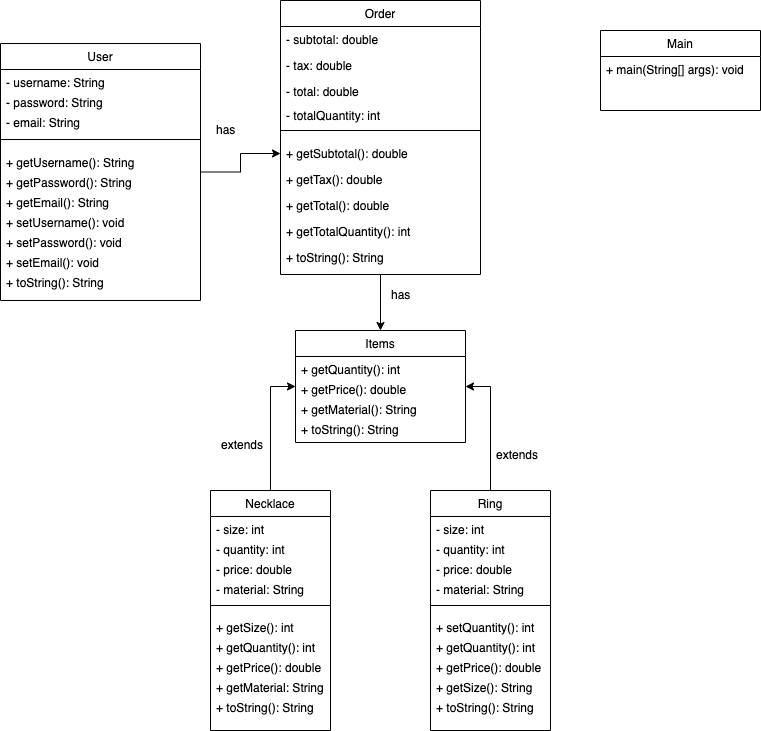

The diagram above was exported from draw.io. Its source (the exported page's mxGraphModel, read from the mxfile embedded in the PNG):
<mxGraphModel dx="926" dy="472" grid="1" gridSize="10" guides="1" tooltips="1" connect="1" arrows="1" fold="1" page="1" pageScale="1" pageWidth="827" pageHeight="1169" math="0" shadow="0">
  <root>
    <mxCell id="WIyWlLk6GJQsqaUBKTNV-0" />
    <mxCell id="WIyWlLk6GJQsqaUBKTNV-1" parent="WIyWlLk6GJQsqaUBKTNV-0" />
    <mxCell id="pc7lOlr8Mlv7DNUtaMHj-1" value="" style="edgeStyle=orthogonalEdgeStyle;rounded=0;orthogonalLoop=1;jettySize=auto;html=1;entryX=0;entryY=0.5;entryDx=0;entryDy=0;" edge="1" parent="WIyWlLk6GJQsqaUBKTNV-1" source="zkfFHV4jXpPFQw0GAbJ--0" target="ONJQ_yUvvpnDhxjSIk5D-22">
      <mxGeometry relative="1" as="geometry" />
    </mxCell>
    <mxCell id="zkfFHV4jXpPFQw0GAbJ--0" value="User" style="swimlane;fontStyle=0;align=center;verticalAlign=top;childLayout=stackLayout;horizontal=1;startSize=26;horizontalStack=0;resizeParent=1;resizeLast=0;collapsible=1;marginBottom=0;rounded=0;shadow=0;strokeWidth=1;" parent="WIyWlLk6GJQsqaUBKTNV-1" vertex="1">
      <mxGeometry x="40" y="53" width="200" height="257" as="geometry">
        <mxRectangle x="230" y="140" width="160" height="26" as="alternateBounds" />
      </mxGeometry>
    </mxCell>
    <mxCell id="ONJQ_yUvvpnDhxjSIk5D-46" value="- username: String" style="text;align=left;verticalAlign=top;spacingLeft=4;spacingRight=4;overflow=hidden;rotatable=0;points=[[0,0.5],[1,0.5]];portConstraint=eastwest;rounded=0;shadow=0;html=0;" parent="zkfFHV4jXpPFQw0GAbJ--0" vertex="1">
      <mxGeometry y="26" width="200" height="20" as="geometry" />
    </mxCell>
    <mxCell id="zkfFHV4jXpPFQw0GAbJ--2" value="- password: String" style="text;align=left;verticalAlign=top;spacingLeft=4;spacingRight=4;overflow=hidden;rotatable=0;points=[[0,0.5],[1,0.5]];portConstraint=eastwest;rounded=0;shadow=0;html=0;" parent="zkfFHV4jXpPFQw0GAbJ--0" vertex="1">
      <mxGeometry y="46" width="200" height="20" as="geometry" />
    </mxCell>
    <mxCell id="pc7lOlr8Mlv7DNUtaMHj-34" value="- email: String" style="text;align=left;verticalAlign=top;spacingLeft=4;spacingRight=4;overflow=hidden;rotatable=0;points=[[0,0.5],[1,0.5]];portConstraint=eastwest;rounded=0;shadow=0;html=0;" vertex="1" parent="zkfFHV4jXpPFQw0GAbJ--0">
      <mxGeometry y="66" width="200" height="20" as="geometry" />
    </mxCell>
    <mxCell id="zkfFHV4jXpPFQw0GAbJ--4" value="" style="line;html=1;strokeWidth=1;align=left;verticalAlign=middle;spacingTop=-1;spacingLeft=3;spacingRight=3;rotatable=0;labelPosition=right;points=[];portConstraint=eastwest;" parent="zkfFHV4jXpPFQw0GAbJ--0" vertex="1">
      <mxGeometry y="86" width="200" height="20" as="geometry" />
    </mxCell>
    <mxCell id="ONJQ_yUvvpnDhxjSIk5D-47" value="+ getUsername(): String&#10;" style="text;align=left;verticalAlign=top;spacingLeft=4;spacingRight=4;overflow=hidden;rotatable=0;points=[[0,0.5],[1,0.5]];portConstraint=eastwest;rounded=0;shadow=0;html=0;" parent="zkfFHV4jXpPFQw0GAbJ--0" vertex="1">
      <mxGeometry y="106" width="200" height="20" as="geometry" />
    </mxCell>
    <mxCell id="ONJQ_yUvvpnDhxjSIk5D-7" value="+ getPassword(): String&#10;" style="text;align=left;verticalAlign=top;spacingLeft=4;spacingRight=4;overflow=hidden;rotatable=0;points=[[0,0.5],[1,0.5]];portConstraint=eastwest;rounded=0;shadow=0;html=0;" parent="zkfFHV4jXpPFQw0GAbJ--0" vertex="1">
      <mxGeometry y="126" width="200" height="20" as="geometry" />
    </mxCell>
    <mxCell id="pc7lOlr8Mlv7DNUtaMHj-38" value="+ getEmail(): String&#10;" style="text;align=left;verticalAlign=top;spacingLeft=4;spacingRight=4;overflow=hidden;rotatable=0;points=[[0,0.5],[1,0.5]];portConstraint=eastwest;rounded=0;shadow=0;html=0;" vertex="1" parent="zkfFHV4jXpPFQw0GAbJ--0">
      <mxGeometry y="146" width="200" height="20" as="geometry" />
    </mxCell>
    <mxCell id="pc7lOlr8Mlv7DNUtaMHj-36" value="+ setUsername(): void&#10;" style="text;align=left;verticalAlign=top;spacingLeft=4;spacingRight=4;overflow=hidden;rotatable=0;points=[[0,0.5],[1,0.5]];portConstraint=eastwest;rounded=0;shadow=0;html=0;" vertex="1" parent="zkfFHV4jXpPFQw0GAbJ--0">
      <mxGeometry y="166" width="200" height="20" as="geometry" />
    </mxCell>
    <mxCell id="pc7lOlr8Mlv7DNUtaMHj-37" value="+ setPassword(): void&#10;" style="text;align=left;verticalAlign=top;spacingLeft=4;spacingRight=4;overflow=hidden;rotatable=0;points=[[0,0.5],[1,0.5]];portConstraint=eastwest;rounded=0;shadow=0;html=0;" vertex="1" parent="zkfFHV4jXpPFQw0GAbJ--0">
      <mxGeometry y="186" width="200" height="20" as="geometry" />
    </mxCell>
    <mxCell id="pc7lOlr8Mlv7DNUtaMHj-35" value="+ setEmail(): void&#10;" style="text;align=left;verticalAlign=top;spacingLeft=4;spacingRight=4;overflow=hidden;rotatable=0;points=[[0,0.5],[1,0.5]];portConstraint=eastwest;rounded=0;shadow=0;html=0;" vertex="1" parent="zkfFHV4jXpPFQw0GAbJ--0">
      <mxGeometry y="206" width="200" height="20" as="geometry" />
    </mxCell>
    <mxCell id="pc7lOlr8Mlv7DNUtaMHj-47" value="+ toString(): String&#10;" style="text;align=left;verticalAlign=top;spacingLeft=4;spacingRight=4;overflow=hidden;rotatable=0;points=[[0,0.5],[1,0.5]];portConstraint=eastwest;rounded=0;shadow=0;html=0;" vertex="1" parent="zkfFHV4jXpPFQw0GAbJ--0">
      <mxGeometry y="226" width="200" height="20" as="geometry" />
    </mxCell>
    <mxCell id="pc7lOlr8Mlv7DNUtaMHj-4" style="edgeStyle=orthogonalEdgeStyle;rounded=0;orthogonalLoop=1;jettySize=auto;html=1;entryX=0.5;entryY=0;entryDx=0;entryDy=0;" edge="1" parent="WIyWlLk6GJQsqaUBKTNV-1" source="zkfFHV4jXpPFQw0GAbJ--17" target="oKZ1iwMicWEdyFxcfPkh-14">
      <mxGeometry relative="1" as="geometry" />
    </mxCell>
    <mxCell id="zkfFHV4jXpPFQw0GAbJ--17" value="Order" style="swimlane;fontStyle=0;align=center;verticalAlign=top;childLayout=stackLayout;horizontal=1;startSize=26;horizontalStack=0;resizeParent=1;resizeLast=0;collapsible=1;marginBottom=0;rounded=0;shadow=0;strokeWidth=1;" parent="WIyWlLk6GJQsqaUBKTNV-1" vertex="1">
      <mxGeometry x="320" y="10" width="200" height="274" as="geometry">
        <mxRectangle x="550" y="140" width="160" height="26" as="alternateBounds" />
      </mxGeometry>
    </mxCell>
    <mxCell id="oKZ1iwMicWEdyFxcfPkh-4" value="- subtotal: double" style="text;align=left;verticalAlign=top;spacingLeft=4;spacingRight=4;overflow=hidden;rotatable=0;points=[[0,0.5],[1,0.5]];portConstraint=eastwest;" parent="zkfFHV4jXpPFQw0GAbJ--17" vertex="1">
      <mxGeometry y="26" width="200" height="26" as="geometry" />
    </mxCell>
    <mxCell id="CvpJD8QAowXsn2TrorNo-0" value="- tax: double" style="text;align=left;verticalAlign=top;spacingLeft=4;spacingRight=4;overflow=hidden;rotatable=0;points=[[0,0.5],[1,0.5]];portConstraint=eastwest;" parent="zkfFHV4jXpPFQw0GAbJ--17" vertex="1">
      <mxGeometry y="52" width="200" height="26" as="geometry" />
    </mxCell>
    <mxCell id="ONJQ_yUvvpnDhxjSIk5D-51" value="- total: double" style="text;align=left;verticalAlign=top;spacingLeft=4;spacingRight=4;overflow=hidden;rotatable=0;points=[[0,0.5],[1,0.5]];portConstraint=eastwest;rounded=0;shadow=0;html=0;" parent="zkfFHV4jXpPFQw0GAbJ--17" vertex="1">
      <mxGeometry y="78" width="200" height="24" as="geometry" />
    </mxCell>
    <mxCell id="ONJQ_yUvvpnDhxjSIk5D-41" value="- totalQuantity: int" style="text;align=left;verticalAlign=top;spacingLeft=4;spacingRight=4;overflow=hidden;rotatable=0;points=[[0,0.5],[1,0.5]];portConstraint=eastwest;rounded=0;shadow=0;html=0;" parent="zkfFHV4jXpPFQw0GAbJ--17" vertex="1">
      <mxGeometry y="102" width="200" height="18" as="geometry" />
    </mxCell>
    <mxCell id="zkfFHV4jXpPFQw0GAbJ--23" value="" style="line;html=1;strokeWidth=1;align=left;verticalAlign=middle;spacingTop=-1;spacingLeft=3;spacingRight=3;rotatable=0;labelPosition=right;points=[];portConstraint=eastwest;" parent="zkfFHV4jXpPFQw0GAbJ--17" vertex="1">
      <mxGeometry y="120" width="200" height="20" as="geometry" />
    </mxCell>
    <mxCell id="ONJQ_yUvvpnDhxjSIk5D-22" value="+ getSubtotal(): double" style="text;align=left;verticalAlign=top;spacingLeft=4;spacingRight=4;overflow=hidden;rotatable=0;points=[[0,0.5],[1,0.5]];portConstraint=eastwest;rounded=0;shadow=0;html=0;" parent="zkfFHV4jXpPFQw0GAbJ--17" vertex="1">
      <mxGeometry y="140" width="200" height="26" as="geometry" />
    </mxCell>
    <mxCell id="ONJQ_yUvvpnDhxjSIk5D-23" value="+ getTax(): double" style="text;align=left;verticalAlign=top;spacingLeft=4;spacingRight=4;overflow=hidden;rotatable=0;points=[[0,0.5],[1,0.5]];portConstraint=eastwest;rounded=0;shadow=0;html=0;" parent="zkfFHV4jXpPFQw0GAbJ--17" vertex="1">
      <mxGeometry y="166" width="200" height="26" as="geometry" />
    </mxCell>
    <mxCell id="ONJQ_yUvvpnDhxjSIk5D-24" value="+ getTotal(): double" style="text;align=left;verticalAlign=top;spacingLeft=4;spacingRight=4;overflow=hidden;rotatable=0;points=[[0,0.5],[1,0.5]];portConstraint=eastwest;rounded=0;shadow=0;html=0;" parent="zkfFHV4jXpPFQw0GAbJ--17" vertex="1">
      <mxGeometry y="192" width="200" height="26" as="geometry" />
    </mxCell>
    <mxCell id="pc7lOlr8Mlv7DNUtaMHj-39" value="+ getTotalQuantity(): int" style="text;align=left;verticalAlign=top;spacingLeft=4;spacingRight=4;overflow=hidden;rotatable=0;points=[[0,0.5],[1,0.5]];portConstraint=eastwest;rounded=0;shadow=0;html=0;" vertex="1" parent="zkfFHV4jXpPFQw0GAbJ--17">
      <mxGeometry y="218" width="200" height="26" as="geometry" />
    </mxCell>
    <mxCell id="pc7lOlr8Mlv7DNUtaMHj-48" value="+ toString(): String&#10;" style="text;align=left;verticalAlign=top;spacingLeft=4;spacingRight=4;overflow=hidden;rotatable=0;points=[[0,0.5],[1,0.5]];portConstraint=eastwest;rounded=0;shadow=0;html=0;" vertex="1" parent="zkfFHV4jXpPFQw0GAbJ--17">
      <mxGeometry y="244" width="200" height="26" as="geometry" />
    </mxCell>
    <mxCell id="oKZ1iwMicWEdyFxcfPkh-14" value="Items" style="swimlane;fontStyle=0;align=center;verticalAlign=top;childLayout=stackLayout;horizontal=1;startSize=26;horizontalStack=0;resizeParent=1;resizeLast=0;collapsible=1;marginBottom=0;rounded=0;shadow=0;strokeWidth=1;" parent="WIyWlLk6GJQsqaUBKTNV-1" vertex="1">
      <mxGeometry x="335" y="340" width="170" height="112" as="geometry">
        <mxRectangle x="340" y="380" width="170" height="26" as="alternateBounds" />
      </mxGeometry>
    </mxCell>
    <mxCell id="ONJQ_yUvvpnDhxjSIk5D-52" value="+ getQuantity(): int" style="text;align=left;verticalAlign=top;spacingLeft=4;spacingRight=4;overflow=hidden;rotatable=0;points=[[0,0.5],[1,0.5]];portConstraint=eastwest;rounded=0;shadow=0;html=0;" parent="oKZ1iwMicWEdyFxcfPkh-14" vertex="1">
      <mxGeometry y="26" width="170" height="20" as="geometry" />
    </mxCell>
    <mxCell id="ONJQ_yUvvpnDhxjSIk5D-28" value="+ getPrice(): double" style="text;align=left;verticalAlign=top;spacingLeft=4;spacingRight=4;overflow=hidden;rotatable=0;points=[[0,0.5],[1,0.5]];portConstraint=eastwest;rounded=0;shadow=0;html=0;" parent="oKZ1iwMicWEdyFxcfPkh-14" vertex="1">
      <mxGeometry y="46" width="170" height="20" as="geometry" />
    </mxCell>
    <mxCell id="pc7lOlr8Mlv7DNUtaMHj-40" value="+ getMaterial(): String" style="text;align=left;verticalAlign=top;spacingLeft=4;spacingRight=4;overflow=hidden;rotatable=0;points=[[0,0.5],[1,0.5]];portConstraint=eastwest;rounded=0;shadow=0;html=0;" vertex="1" parent="oKZ1iwMicWEdyFxcfPkh-14">
      <mxGeometry y="66" width="170" height="20" as="geometry" />
    </mxCell>
    <mxCell id="pc7lOlr8Mlv7DNUtaMHj-51" value="+ toString(): String&#10;" style="text;align=left;verticalAlign=top;spacingLeft=4;spacingRight=4;overflow=hidden;rotatable=0;points=[[0,0.5],[1,0.5]];portConstraint=eastwest;rounded=0;shadow=0;html=0;" vertex="1" parent="oKZ1iwMicWEdyFxcfPkh-14">
      <mxGeometry y="86" width="170" height="26" as="geometry" />
    </mxCell>
    <mxCell id="ONJQ_yUvvpnDhxjSIk5D-61" value="Main" style="swimlane;fontStyle=0;align=center;verticalAlign=top;childLayout=stackLayout;horizontal=1;startSize=26;horizontalStack=0;resizeParent=1;resizeLast=0;collapsible=1;marginBottom=0;rounded=0;shadow=0;strokeWidth=1;" parent="WIyWlLk6GJQsqaUBKTNV-1" vertex="1">
      <mxGeometry x="640" y="40" width="160" height="80" as="geometry">
        <mxRectangle x="230" y="140" width="160" height="26" as="alternateBounds" />
      </mxGeometry>
    </mxCell>
    <mxCell id="pc7lOlr8Mlv7DNUtaMHj-54" value="+ main(String[] args): void" style="text;align=left;verticalAlign=top;spacingLeft=4;spacingRight=4;overflow=hidden;rotatable=0;points=[[0,0.5],[1,0.5]];portConstraint=eastwest;" vertex="1" parent="ONJQ_yUvvpnDhxjSIk5D-61">
      <mxGeometry y="26" width="160" height="26" as="geometry" />
    </mxCell>
    <mxCell id="pc7lOlr8Mlv7DNUtaMHj-30" value="" style="edgeStyle=orthogonalEdgeStyle;rounded=0;orthogonalLoop=1;jettySize=auto;html=1;" edge="1" parent="WIyWlLk6GJQsqaUBKTNV-1" source="pc7lOlr8Mlv7DNUtaMHj-6" target="ONJQ_yUvvpnDhxjSIk5D-28">
      <mxGeometry relative="1" as="geometry" />
    </mxCell>
    <mxCell id="pc7lOlr8Mlv7DNUtaMHj-6" value="Necklace" style="swimlane;fontStyle=0;align=center;verticalAlign=top;childLayout=stackLayout;horizontal=1;startSize=26;horizontalStack=0;resizeParent=1;resizeLast=0;collapsible=1;marginBottom=0;rounded=0;shadow=0;strokeWidth=1;" vertex="1" parent="WIyWlLk6GJQsqaUBKTNV-1">
      <mxGeometry x="250" y="500" width="120" height="240" as="geometry">
        <mxRectangle x="340" y="380" width="170" height="26" as="alternateBounds" />
      </mxGeometry>
    </mxCell>
    <mxCell id="pc7lOlr8Mlv7DNUtaMHj-7" value="- size: int" style="text;align=left;verticalAlign=top;spacingLeft=4;spacingRight=4;overflow=hidden;rotatable=0;points=[[0,0.5],[1,0.5]];portConstraint=eastwest;" vertex="1" parent="pc7lOlr8Mlv7DNUtaMHj-6">
      <mxGeometry y="26" width="120" height="20" as="geometry" />
    </mxCell>
    <mxCell id="pc7lOlr8Mlv7DNUtaMHj-42" value="- quantity: int" style="text;align=left;verticalAlign=top;spacingLeft=4;spacingRight=4;overflow=hidden;rotatable=0;points=[[0,0.5],[1,0.5]];portConstraint=eastwest;" vertex="1" parent="pc7lOlr8Mlv7DNUtaMHj-6">
      <mxGeometry y="46" width="120" height="20" as="geometry" />
    </mxCell>
    <mxCell id="pc7lOlr8Mlv7DNUtaMHj-44" value="- price: double" style="text;align=left;verticalAlign=top;spacingLeft=4;spacingRight=4;overflow=hidden;rotatable=0;points=[[0,0.5],[1,0.5]];portConstraint=eastwest;" vertex="1" parent="pc7lOlr8Mlv7DNUtaMHj-6">
      <mxGeometry y="66" width="120" height="20" as="geometry" />
    </mxCell>
    <mxCell id="pc7lOlr8Mlv7DNUtaMHj-8" value="- material: String" style="text;align=left;verticalAlign=top;spacingLeft=4;spacingRight=4;overflow=hidden;rotatable=0;points=[[0,0.5],[1,0.5]];portConstraint=eastwest;" vertex="1" parent="pc7lOlr8Mlv7DNUtaMHj-6">
      <mxGeometry y="86" width="120" height="20" as="geometry" />
    </mxCell>
    <mxCell id="pc7lOlr8Mlv7DNUtaMHj-9" value="" style="line;html=1;strokeWidth=1;align=left;verticalAlign=middle;spacingTop=-1;spacingLeft=3;spacingRight=3;rotatable=0;labelPosition=right;points=[];portConstraint=eastwest;" vertex="1" parent="pc7lOlr8Mlv7DNUtaMHj-6">
      <mxGeometry y="106" width="120" height="18" as="geometry" />
    </mxCell>
    <mxCell id="pc7lOlr8Mlv7DNUtaMHj-25" value="+ getSize(): int" style="text;align=left;verticalAlign=top;spacingLeft=4;spacingRight=4;overflow=hidden;rotatable=0;points=[[0,0.5],[1,0.5]];portConstraint=eastwest;rounded=0;shadow=0;html=0;" vertex="1" parent="pc7lOlr8Mlv7DNUtaMHj-6">
      <mxGeometry y="124" width="120" height="20" as="geometry" />
    </mxCell>
    <mxCell id="pc7lOlr8Mlv7DNUtaMHj-11" value="+ getQuantity(): int" style="text;align=left;verticalAlign=top;spacingLeft=4;spacingRight=4;overflow=hidden;rotatable=0;points=[[0,0.5],[1,0.5]];portConstraint=eastwest;rounded=0;shadow=0;html=0;" vertex="1" parent="pc7lOlr8Mlv7DNUtaMHj-6">
      <mxGeometry y="144" width="120" height="20" as="geometry" />
    </mxCell>
    <mxCell id="pc7lOlr8Mlv7DNUtaMHj-12" value="+ getPrice(): double" style="text;align=left;verticalAlign=top;spacingLeft=4;spacingRight=4;overflow=hidden;rotatable=0;points=[[0,0.5],[1,0.5]];portConstraint=eastwest;rounded=0;shadow=0;html=0;" vertex="1" parent="pc7lOlr8Mlv7DNUtaMHj-6">
      <mxGeometry y="164" width="120" height="20" as="geometry" />
    </mxCell>
    <mxCell id="pc7lOlr8Mlv7DNUtaMHj-10" value="+ getMaterial: String" style="text;align=left;verticalAlign=top;spacingLeft=4;spacingRight=4;overflow=hidden;rotatable=0;points=[[0,0.5],[1,0.5]];portConstraint=eastwest;rounded=0;shadow=0;html=0;" vertex="1" parent="pc7lOlr8Mlv7DNUtaMHj-6">
      <mxGeometry y="184" width="120" height="20" as="geometry" />
    </mxCell>
    <mxCell id="pc7lOlr8Mlv7DNUtaMHj-52" value="+ toString(): String&#10;" style="text;align=left;verticalAlign=top;spacingLeft=4;spacingRight=4;overflow=hidden;rotatable=0;points=[[0,0.5],[1,0.5]];portConstraint=eastwest;rounded=0;shadow=0;html=0;" vertex="1" parent="pc7lOlr8Mlv7DNUtaMHj-6">
      <mxGeometry y="204" width="120" height="26" as="geometry" />
    </mxCell>
    <mxCell id="pc7lOlr8Mlv7DNUtaMHj-31" value="" style="edgeStyle=orthogonalEdgeStyle;rounded=0;orthogonalLoop=1;jettySize=auto;html=1;" edge="1" parent="WIyWlLk6GJQsqaUBKTNV-1" source="pc7lOlr8Mlv7DNUtaMHj-13" target="ONJQ_yUvvpnDhxjSIk5D-28">
      <mxGeometry relative="1" as="geometry" />
    </mxCell>
    <mxCell id="pc7lOlr8Mlv7DNUtaMHj-13" value="Ring" style="swimlane;fontStyle=0;align=center;verticalAlign=top;childLayout=stackLayout;horizontal=1;startSize=26;horizontalStack=0;resizeParent=1;resizeLast=0;collapsible=1;marginBottom=0;rounded=0;shadow=0;strokeWidth=1;" vertex="1" parent="WIyWlLk6GJQsqaUBKTNV-1">
      <mxGeometry x="470" y="500" width="120" height="240" as="geometry">
        <mxRectangle x="340" y="380" width="170" height="26" as="alternateBounds" />
      </mxGeometry>
    </mxCell>
    <mxCell id="pc7lOlr8Mlv7DNUtaMHj-41" value="- size: int" style="text;align=left;verticalAlign=top;spacingLeft=4;spacingRight=4;overflow=hidden;rotatable=0;points=[[0,0.5],[1,0.5]];portConstraint=eastwest;" vertex="1" parent="pc7lOlr8Mlv7DNUtaMHj-13">
      <mxGeometry y="26" width="120" height="20" as="geometry" />
    </mxCell>
    <mxCell id="pc7lOlr8Mlv7DNUtaMHj-14" value="- quantity: int" style="text;align=left;verticalAlign=top;spacingLeft=4;spacingRight=4;overflow=hidden;rotatable=0;points=[[0,0.5],[1,0.5]];portConstraint=eastwest;" vertex="1" parent="pc7lOlr8Mlv7DNUtaMHj-13">
      <mxGeometry y="46" width="120" height="20" as="geometry" />
    </mxCell>
    <mxCell id="pc7lOlr8Mlv7DNUtaMHj-46" value="- price: double" style="text;align=left;verticalAlign=top;spacingLeft=4;spacingRight=4;overflow=hidden;rotatable=0;points=[[0,0.5],[1,0.5]];portConstraint=eastwest;" vertex="1" parent="pc7lOlr8Mlv7DNUtaMHj-13">
      <mxGeometry y="66" width="120" height="20" as="geometry" />
    </mxCell>
    <mxCell id="pc7lOlr8Mlv7DNUtaMHj-45" value="- material: String" style="text;align=left;verticalAlign=top;spacingLeft=4;spacingRight=4;overflow=hidden;rotatable=0;points=[[0,0.5],[1,0.5]];portConstraint=eastwest;" vertex="1" parent="pc7lOlr8Mlv7DNUtaMHj-13">
      <mxGeometry y="86" width="120" height="20" as="geometry" />
    </mxCell>
    <mxCell id="pc7lOlr8Mlv7DNUtaMHj-16" value="" style="line;html=1;strokeWidth=1;align=left;verticalAlign=middle;spacingTop=-1;spacingLeft=3;spacingRight=3;rotatable=0;labelPosition=right;points=[];portConstraint=eastwest;" vertex="1" parent="pc7lOlr8Mlv7DNUtaMHj-13">
      <mxGeometry y="106" width="120" height="18" as="geometry" />
    </mxCell>
    <mxCell id="pc7lOlr8Mlv7DNUtaMHj-17" value="+ setQuantity(): int" style="text;align=left;verticalAlign=top;spacingLeft=4;spacingRight=4;overflow=hidden;rotatable=0;points=[[0,0.5],[1,0.5]];portConstraint=eastwest;rounded=0;shadow=0;html=0;" vertex="1" parent="pc7lOlr8Mlv7DNUtaMHj-13">
      <mxGeometry y="124" width="120" height="20" as="geometry" />
    </mxCell>
    <mxCell id="pc7lOlr8Mlv7DNUtaMHj-18" value="+ getQuantity(): int" style="text;align=left;verticalAlign=top;spacingLeft=4;spacingRight=4;overflow=hidden;rotatable=0;points=[[0,0.5],[1,0.5]];portConstraint=eastwest;rounded=0;shadow=0;html=0;" vertex="1" parent="pc7lOlr8Mlv7DNUtaMHj-13">
      <mxGeometry y="144" width="120" height="20" as="geometry" />
    </mxCell>
    <mxCell id="pc7lOlr8Mlv7DNUtaMHj-19" value="+ getPrice(): double" style="text;align=left;verticalAlign=top;spacingLeft=4;spacingRight=4;overflow=hidden;rotatable=0;points=[[0,0.5],[1,0.5]];portConstraint=eastwest;rounded=0;shadow=0;html=0;" vertex="1" parent="pc7lOlr8Mlv7DNUtaMHj-13">
      <mxGeometry y="164" width="120" height="20" as="geometry" />
    </mxCell>
    <mxCell id="pc7lOlr8Mlv7DNUtaMHj-26" value="+ getSize(): String" style="text;align=left;verticalAlign=top;spacingLeft=4;spacingRight=4;overflow=hidden;rotatable=0;points=[[0,0.5],[1,0.5]];portConstraint=eastwest;rounded=0;shadow=0;html=0;" vertex="1" parent="pc7lOlr8Mlv7DNUtaMHj-13">
      <mxGeometry y="184" width="120" height="20" as="geometry" />
    </mxCell>
    <mxCell id="pc7lOlr8Mlv7DNUtaMHj-53" value="+ toString(): String&#10;" style="text;align=left;verticalAlign=top;spacingLeft=4;spacingRight=4;overflow=hidden;rotatable=0;points=[[0,0.5],[1,0.5]];portConstraint=eastwest;rounded=0;shadow=0;html=0;" vertex="1" parent="pc7lOlr8Mlv7DNUtaMHj-13">
      <mxGeometry y="204" width="120" height="26" as="geometry" />
    </mxCell>
    <mxCell id="pc7lOlr8Mlv7DNUtaMHj-27" value="has" style="text;strokeColor=none;fillColor=none;align=left;verticalAlign=middle;spacingLeft=4;spacingRight=4;overflow=hidden;points=[[0,0.5],[1,0.5]];portConstraint=eastwest;rotatable=0;whiteSpace=wrap;html=1;" vertex="1" parent="WIyWlLk6GJQsqaUBKTNV-1">
      <mxGeometry x="250" y="125" width="80" height="30" as="geometry" />
    </mxCell>
    <mxCell id="pc7lOlr8Mlv7DNUtaMHj-29" value="has" style="text;strokeColor=none;fillColor=none;align=left;verticalAlign=middle;spacingLeft=4;spacingRight=4;overflow=hidden;points=[[0,0.5],[1,0.5]];portConstraint=eastwest;rotatable=0;whiteSpace=wrap;html=1;" vertex="1" parent="WIyWlLk6GJQsqaUBKTNV-1">
      <mxGeometry x="425" y="290" width="80" height="30" as="geometry" />
    </mxCell>
    <mxCell id="pc7lOlr8Mlv7DNUtaMHj-32" value="extends" style="text;strokeColor=none;fillColor=none;align=left;verticalAlign=middle;spacingLeft=4;spacingRight=4;overflow=hidden;points=[[0,0.5],[1,0.5]];portConstraint=eastwest;rotatable=0;whiteSpace=wrap;html=1;" vertex="1" parent="WIyWlLk6GJQsqaUBKTNV-1">
      <mxGeometry x="255" y="440" width="80" height="30" as="geometry" />
    </mxCell>
    <mxCell id="pc7lOlr8Mlv7DNUtaMHj-33" value="extends" style="text;strokeColor=none;fillColor=none;align=left;verticalAlign=middle;spacingLeft=4;spacingRight=4;overflow=hidden;points=[[0,0.5],[1,0.5]];portConstraint=eastwest;rotatable=0;whiteSpace=wrap;html=1;" vertex="1" parent="WIyWlLk6GJQsqaUBKTNV-1">
      <mxGeometry x="530" y="450" width="80" height="30" as="geometry" />
    </mxCell>
  </root>
</mxGraphModel>